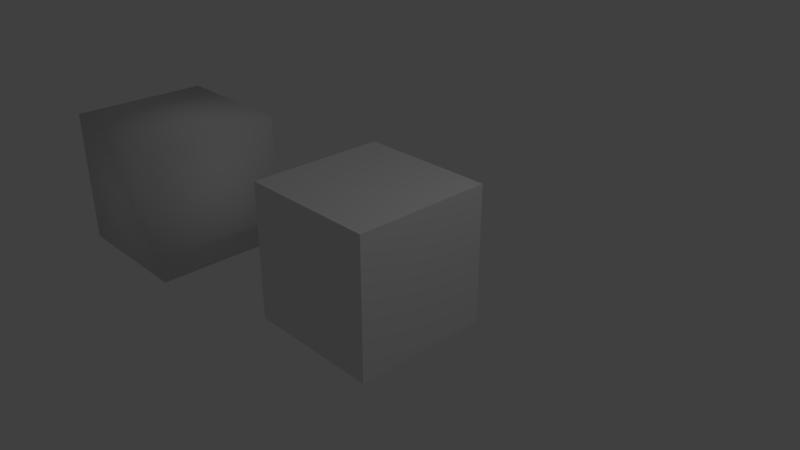 # Source: soft_and_hard_lighting_cube.blend  (saved by Blender 2.79.0; exported with 4.5.12 LTS)
import bpy
from mathutils import Matrix  # noqa: F401  (used for matrix-valued properties, if any)

bpy.ops.wm.read_factory_settings(use_empty=True)
scene = bpy.context.scene
scene.name = 'Scene'

# ---- collections
col_collection_1 = bpy.data.collections.new('Collection 1'); scene.collection.children.link(col_collection_1)

# ---- node groups
ng_auto_smooth = bpy.data.node_groups.new('Auto Smooth', 'GeometryNodeTree')
_s = ng_auto_smooth.interface.new_socket(name='Geometry', in_out='OUTPUT', socket_type='NodeSocketGeometry')
_s = ng_auto_smooth.interface.new_socket(name='Geometry', in_out='INPUT', socket_type='NodeSocketGeometry')
_s = ng_auto_smooth.interface.new_socket(name='Angle', in_out='INPUT', socket_type='NodeSocketFloat')
_s.subtype = 'ANGLE'
_s.min_value = 0.0
_s.max_value = 3.142
ng_auto_smooth.is_modifier = True
_N = ng_auto_smooth.nodes; _L = ng_auto_smooth.links
n0 = _N.new('NodeGroupOutput'); n0.name = 'Group Output'; n0.location = (480, -100)
n1 = _N.new('NodeGroupInput'); n1.name = 'Group Input'; n1.location = (-420, -300)
n2 = _N.new('NodeGroupInput'); n2.name = 'Group Input.001'; n2.location = (-60, -100)
n3 = _N.new('GeometryNodeSetShadeSmooth'); n3.name = 'Set Shade Smooth'; n3.location = (120, -100)
n3.domain = 'EDGE'
n4 = _N.new('GeometryNodeSetShadeSmooth'); n4.name = 'Set Shade Smooth.001'; n4.location = (300, -100)
n5 = _N.new('GeometryNodeInputMeshEdgeAngle'); n5.name = 'Edge Angle'; n5.location = (-420, -220)
n6 = _N.new('GeometryNodeInputEdgeSmooth'); n6.name = 'Is Edge Smooth'; n6.location = (-60, -160)
n7 = _N.new('GeometryNodeInputShadeSmooth'); n7.name = 'Is Face Smooth'; n7.location = (-240, -340)
n8 = _N.new('FunctionNodeBooleanMath'); n8.name = 'Boolean Math'; n8.location = (-60, -220)
n9 = _N.new('FunctionNodeCompare'); n9.name = 'Compare'; n9.location = (-240, -180)
n9.operation = 'LESS_EQUAL'
_L.new(n5.outputs[0], n9.inputs[0])
_L.new(n4.outputs[0], n0.inputs[0])
_L.new(n1.outputs[1], n9.inputs[1])
_L.new(n9.outputs[0], n8.inputs[0])
_L.new(n7.outputs[0], n8.inputs[1])
_L.new(n2.outputs[0], n3.inputs[0])
_L.new(n6.outputs[0], n3.inputs[1])
_L.new(n3.outputs[0], n4.inputs[0])
_L.new(n8.outputs[0], n3.inputs[2])
n0.is_active_output = True

# ---- world
world_world = bpy.data.worlds.new('World'); scene.world = world_world
world_world.color = (0.05088, 0.05088, 0.05088)
world_world.use_sun_shadow = False
world_world.sun_shadow_jitter_overblur = 0.0
world_world.cycles.sampling_method = 'MANUAL'

# ---- cameras
cam_camera = bpy.data.cameras.new('Camera')
cam_camera.clip_end = 100.0
cam_camera.lens = 35.0
cam_camera.sensor_width = 32.0
cam_camera.sensor_height = 18.0
cam_camera.ortho_scale = 7.314
cam_camera.dof.focus_distance = 0.0
cam_camera.dof.aperture_fstop = 128.0

# ---- lights
light_lamp = bpy.data.lights.new('Lamp', 'POINT')
light_lamp.transmission_factor = 0.0
light_lamp.cutoff_distance = 30.0
light_lamp.energy = 100.0
light_lamp.shadow_buffer_clip_start = 1.001
light_lamp.shadow_soft_size = 0.1
light_lamp.shadow_maximum_resolution = 0.006
light_lamp.use_absolute_resolution = True

# ---- meshes
me_cube_001 = bpy.data.meshes.new('Cube.001')
me_cube_001.from_pydata([(-1.0, -1.0, -1.0), (-1.0, -1.0, 1.0), (-1.0, 1.0, -1.0), (-1.0, 1.0, 1.0), (1.0, -1.0, -1.0), (1.0, -1.0, 1.0), (1.0, 1.0, -1.0), (1.0, 1.0, 1.0)], [], [(0, 1, 3, 2), (2, 3, 7, 6), (6, 7, 5, 4), (4, 5, 1, 0), (2, 6, 4, 0), (7, 3, 1, 5)])
me_cube_001.polygons.foreach_set('use_smooth', [True] * 6)
me_cube_001.use_remesh_preserve_volume = False
me_cube_001.use_remesh_preserve_attributes = False
me_cube_001.use_mirror_vertex_groups = False
me_cube_001.update()
me_cube = bpy.data.meshes.new('Cube')
me_cube.from_pydata([(1.0, 1.0, -1.0), (1.0, -1.0, -1.0), (-1.0, -1.0, -1.0), (-1.0, 1.0, -1.0), (1.0, 1.0, 1.0), (1.0, -1.0, 1.0), (-1.0, -1.0, 1.0), (-1.0, 1.0, 1.0), (1.0, 1.0, -1.0), (1.0, 1.0, -1.0), (1.0, -1.0, -1.0), (1.0, -1.0, -1.0), (-1.0, 1.0, -1.0), (-1.0, 1.0, -1.0), (1.0, 1.0, 1.0), (1.0, 1.0, 1.0), (-1.0, -1.0, -1.0), (-1.0, -1.0, -1.0), (1.0, -1.0, 1.0), (1.0, -1.0, 1.0), (-1.0, -1.0, 1.0), (-1.0, -1.0, 1.0), (-1.0, 1.0, 1.0), (-1.0, 1.0, 1.0)], [], [(8, 10, 16, 12), (15, 23, 21, 19), (9, 14, 18, 11), (1, 5, 20, 17), (2, 6, 22, 13), (4, 0, 3, 7)])
me_cube.polygons.foreach_set('use_smooth', [True] * 6)
me_cube.use_remesh_preserve_volume = False
me_cube.use_remesh_preserve_attributes = False
me_cube.use_mirror_vertex_groups = False
me_cube.update()

# ---- objects
ob_soft_cube = bpy.data.objects.new('soft_cube', me_cube_001)
ob_hard_cube = bpy.data.objects.new('hard_cube', me_cube)
ob_lamp = bpy.data.objects.new('Lamp', light_lamp)
ob_camera = bpy.data.objects.new('Camera', cam_camera)

# ---- transforms, parenting, visibility, modifiers, constraints
ob_soft_cube.location = (-3.602, -0.5711, 0.0958)
ob_soft_cube.lineart.crease_threshold = 0.0
ob_hard_cube.location = (0.0, 0.0, 0.0)
ob_hard_cube.lock_rotations_4d = False
ob_hard_cube.empty_display_type = 'ARROWS'
ob_hard_cube.lineart.crease_threshold = 0.0
_m = ob_hard_cube.modifiers.new('Auto Smooth', 'NODES')
_m.node_group = ng_auto_smooth
_gi = [s.identifier for s in ng_auto_smooth.interface.items_tree if s.item_type == 'SOCKET' and s.in_out == 'INPUT']
_m[_gi[1]] = 0.7854  # Angle
ob_lamp.location = (4.076, 1.005, 5.904)
ob_lamp.rotation_euler = (0.6503, 0.05522, 1.866)
ob_lamp.lock_rotations_4d = False
ob_lamp.empty_display_type = 'ARROWS'
ob_lamp.color = (0.0, 0.0, 0.0, 0.0)
ob_lamp.lineart.crease_threshold = 0.0
ob_camera.location = (7.481, -6.508, 5.344)
ob_camera.rotation_euler = (1.109, 0.0, 0.8149)
ob_camera.lock_rotations_4d = False
ob_camera.empty_display_type = 'ARROWS'
ob_camera.color = (0.0, 0.0, 0.0, 0.0)
ob_camera.display_type = 'WIRE'
ob_camera.lineart.crease_threshold = 0.0

# ---- collection membership
col_collection_1.objects.link(ob_soft_cube)
col_collection_1.objects.link(ob_hard_cube)
col_collection_1.objects.link(ob_lamp)
col_collection_1.objects.link(ob_camera)

# ---- scene / render settings (as saved in the file)
scene.camera = ob_camera
scene.frame_start = 1; scene.frame_end = 250; scene.frame_set(1)
scene.render.engine = 'BLENDER_EEVEE_NEXT'
scene.render.resolution_percentage = 50
scene.render.dither_intensity = 0.0
scene.cycles.use_denoising = False
scene.cycles.samples = 128
scene.cycles.sampling_pattern = 'TABULATED_SOBOL'
scene.cycles.use_adaptive_sampling = False
scene.cycles.use_light_tree = False
scene.cycles.blur_glossy = 0.0
scene.cycles.sample_clamp_indirect = 0.0
scene.view_settings.view_transform = 'Standard'
bpy.context.view_layer.update()
